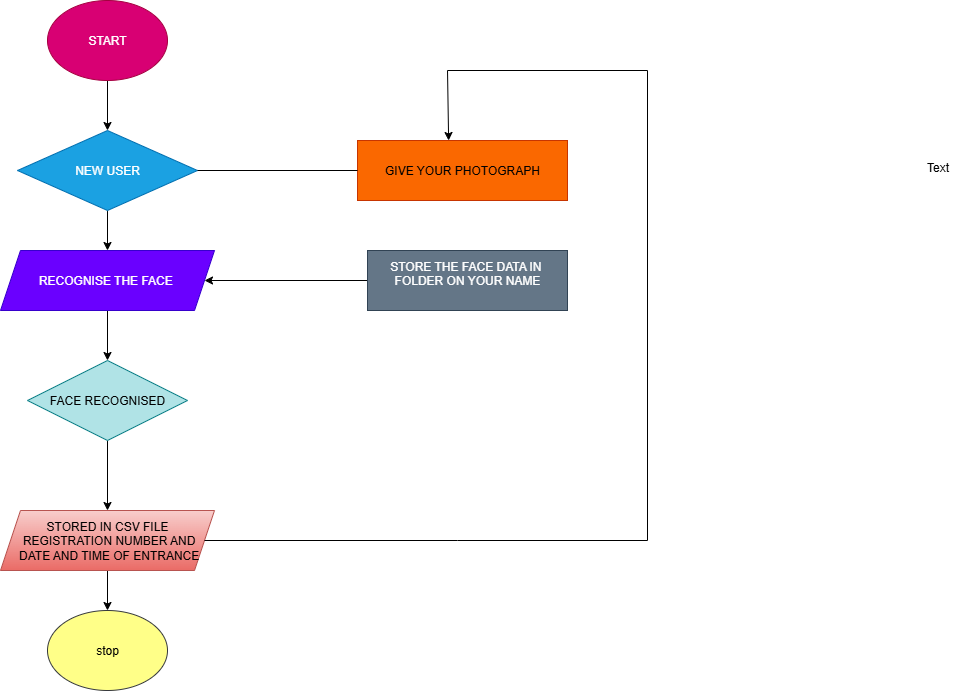

The diagram above was exported from draw.io. Its source (the exported page's mxGraphModel, read from the mxfile embedded in the PNG):
<mxGraphModel dx="1042" dy="562" grid="1" gridSize="10" guides="1" tooltips="1" connect="1" arrows="1" fold="1" page="1" pageScale="1" pageWidth="827" pageHeight="1169" background="light-dark(#FFFFFF,#000000)" math="0" shadow="0">
  <root>
    <mxCell id="0" />
    <mxCell id="1" parent="0" />
    <mxCell id="qe3slFcQzWXy_RyFq3uA-19" value="" style="edgeStyle=orthogonalEdgeStyle;rounded=0;orthogonalLoop=1;jettySize=auto;html=1;" edge="1" parent="1" source="qe3slFcQzWXy_RyFq3uA-1" target="qe3slFcQzWXy_RyFq3uA-2">
      <mxGeometry relative="1" as="geometry" />
    </mxCell>
    <mxCell id="qe3slFcQzWXy_RyFq3uA-1" value="START" style="ellipse;whiteSpace=wrap;html=1;fillColor=#d80073;fontColor=#ffffff;strokeColor=#A50040;" vertex="1" parent="1">
      <mxGeometry x="110" y="60" width="120" height="80" as="geometry" />
    </mxCell>
    <mxCell id="qe3slFcQzWXy_RyFq3uA-20" value="" style="edgeStyle=orthogonalEdgeStyle;rounded=0;orthogonalLoop=1;jettySize=auto;html=1;" edge="1" parent="1" source="qe3slFcQzWXy_RyFq3uA-2" target="qe3slFcQzWXy_RyFq3uA-3">
      <mxGeometry relative="1" as="geometry" />
    </mxCell>
    <mxCell id="qe3slFcQzWXy_RyFq3uA-2" value="NEW USER" style="rhombus;whiteSpace=wrap;html=1;fillColor=#1ba1e2;fontColor=#ffffff;strokeColor=#006EAF;" vertex="1" parent="1">
      <mxGeometry x="80" y="190" width="180" height="80" as="geometry" />
    </mxCell>
    <mxCell id="qe3slFcQzWXy_RyFq3uA-21" value="" style="edgeStyle=orthogonalEdgeStyle;rounded=0;orthogonalLoop=1;jettySize=auto;html=1;" edge="1" parent="1" source="qe3slFcQzWXy_RyFq3uA-3" target="qe3slFcQzWXy_RyFq3uA-10">
      <mxGeometry relative="1" as="geometry" />
    </mxCell>
    <mxCell id="qe3slFcQzWXy_RyFq3uA-3" value="RECOGNISE THE FACE&amp;nbsp;" style="shape=parallelogram;perimeter=parallelogramPerimeter;whiteSpace=wrap;html=1;fixedSize=1;fillColor=#6a00ff;fontColor=#ffffff;strokeColor=#3700CC;" vertex="1" parent="1">
      <mxGeometry x="63" y="310" width="214" height="60" as="geometry" />
    </mxCell>
    <mxCell id="qe3slFcQzWXy_RyFq3uA-7" value="GIVE YOUR PHOTOGRAPH" style="rounded=0;whiteSpace=wrap;html=1;fillColor=#fa6800;fontColor=#000000;strokeColor=#C73500;" vertex="1" parent="1">
      <mxGeometry x="420" y="200" width="210" height="60" as="geometry" />
    </mxCell>
    <mxCell id="qe3slFcQzWXy_RyFq3uA-31" style="edgeStyle=orthogonalEdgeStyle;rounded=0;orthogonalLoop=1;jettySize=auto;html=1;entryX=1;entryY=0.5;entryDx=0;entryDy=0;" edge="1" parent="1" source="qe3slFcQzWXy_RyFq3uA-8" target="qe3slFcQzWXy_RyFq3uA-3">
      <mxGeometry relative="1" as="geometry" />
    </mxCell>
    <mxCell id="qe3slFcQzWXy_RyFq3uA-8" value="STORE THE FACE DATA IN&amp;nbsp;&lt;div&gt;FOLDER ON YOUR NAME&lt;br&gt;&lt;div&gt;&lt;br&gt;&lt;/div&gt;&lt;/div&gt;" style="rounded=0;whiteSpace=wrap;html=1;fillColor=#647687;fontColor=#ffffff;strokeColor=#314354;" vertex="1" parent="1">
      <mxGeometry x="430" y="310" width="200" height="60" as="geometry" />
    </mxCell>
    <mxCell id="qe3slFcQzWXy_RyFq3uA-27" value="" style="edgeStyle=orthogonalEdgeStyle;rounded=0;orthogonalLoop=1;jettySize=auto;html=1;" edge="1" parent="1" source="qe3slFcQzWXy_RyFq3uA-10" target="qe3slFcQzWXy_RyFq3uA-17">
      <mxGeometry relative="1" as="geometry" />
    </mxCell>
    <mxCell id="qe3slFcQzWXy_RyFq3uA-10" value="FACE RECOGNISED" style="rhombus;whiteSpace=wrap;html=1;fillColor=#b0e3e6;strokeColor=#0e8088;" vertex="1" parent="1">
      <mxGeometry x="90" y="420" width="160" height="80" as="geometry" />
    </mxCell>
    <mxCell id="qe3slFcQzWXy_RyFq3uA-11" value="stop" style="ellipse;whiteSpace=wrap;html=1;fillColor=#ffff88;strokeColor=#36393d;" vertex="1" parent="1">
      <mxGeometry x="110" y="670" width="120" height="80" as="geometry" />
    </mxCell>
    <mxCell id="qe3slFcQzWXy_RyFq3uA-32" value="" style="edgeStyle=orthogonalEdgeStyle;rounded=0;orthogonalLoop=1;jettySize=auto;html=1;" edge="1" parent="1" source="qe3slFcQzWXy_RyFq3uA-17" target="qe3slFcQzWXy_RyFq3uA-11">
      <mxGeometry relative="1" as="geometry" />
    </mxCell>
    <mxCell id="qe3slFcQzWXy_RyFq3uA-17" value="STORED IN CSV FILE&lt;div&gt;&amp;nbsp;REGISTRATION NUMBER AND&lt;/div&gt;&lt;div&gt;&amp;nbsp;DATE AND TIME OF ENTRANCE&lt;/div&gt;" style="shape=parallelogram;perimeter=parallelogramPerimeter;whiteSpace=wrap;html=1;fixedSize=1;fillColor=#f8cecc;gradientColor=#ea6b66;strokeColor=#b85450;" vertex="1" parent="1">
      <mxGeometry x="63" y="570" width="214" height="60" as="geometry" />
    </mxCell>
    <mxCell id="qe3slFcQzWXy_RyFq3uA-30" value="" style="endArrow=none;html=1;rounded=0;exitX=1;exitY=0.5;exitDx=0;exitDy=0;entryX=0;entryY=0.5;entryDx=0;entryDy=0;" edge="1" parent="1" source="qe3slFcQzWXy_RyFq3uA-2" target="qe3slFcQzWXy_RyFq3uA-7">
      <mxGeometry width="50" height="50" relative="1" as="geometry">
        <mxPoint x="320" y="310" as="sourcePoint" />
        <mxPoint x="370" y="260" as="targetPoint" />
      </mxGeometry>
    </mxCell>
    <mxCell id="qe3slFcQzWXy_RyFq3uA-33" value="" style="endArrow=none;html=1;rounded=0;exitX=1;exitY=0.5;exitDx=0;exitDy=0;" edge="1" parent="1" source="qe3slFcQzWXy_RyFq3uA-17">
      <mxGeometry width="50" height="50" relative="1" as="geometry">
        <mxPoint x="320" y="430" as="sourcePoint" />
        <mxPoint x="710" y="600" as="targetPoint" />
        <Array as="points">
          <mxPoint x="520" y="600" />
        </Array>
      </mxGeometry>
    </mxCell>
    <mxCell id="qe3slFcQzWXy_RyFq3uA-34" value="" style="endArrow=none;html=1;rounded=0;" edge="1" parent="1">
      <mxGeometry width="50" height="50" relative="1" as="geometry">
        <mxPoint x="710" y="600" as="sourcePoint" />
        <mxPoint x="710" y="130" as="targetPoint" />
      </mxGeometry>
    </mxCell>
    <mxCell id="qe3slFcQzWXy_RyFq3uA-35" value="" style="endArrow=none;html=1;rounded=0;" edge="1" parent="1">
      <mxGeometry width="50" height="50" relative="1" as="geometry">
        <mxPoint x="510" y="130" as="sourcePoint" />
        <mxPoint x="710" y="130" as="targetPoint" />
      </mxGeometry>
    </mxCell>
    <mxCell id="qe3slFcQzWXy_RyFq3uA-38" value="" style="endArrow=classic;html=1;rounded=0;entryX=0.434;entryY=0;entryDx=0;entryDy=0;entryPerimeter=0;" edge="1" parent="1" target="qe3slFcQzWXy_RyFq3uA-7">
      <mxGeometry width="50" height="50" relative="1" as="geometry">
        <mxPoint x="510" y="130" as="sourcePoint" />
        <mxPoint x="370" y="240" as="targetPoint" />
      </mxGeometry>
    </mxCell>
    <mxCell id="qe3slFcQzWXy_RyFq3uA-40" value="Text" style="text;html=1;align=center;verticalAlign=middle;resizable=0;points=[];autosize=1;strokeColor=none;fillColor=none;" vertex="1" parent="1">
      <mxGeometry x="975" y="212" width="50" height="30" as="geometry" />
    </mxCell>
  </root>
</mxGraphModel>